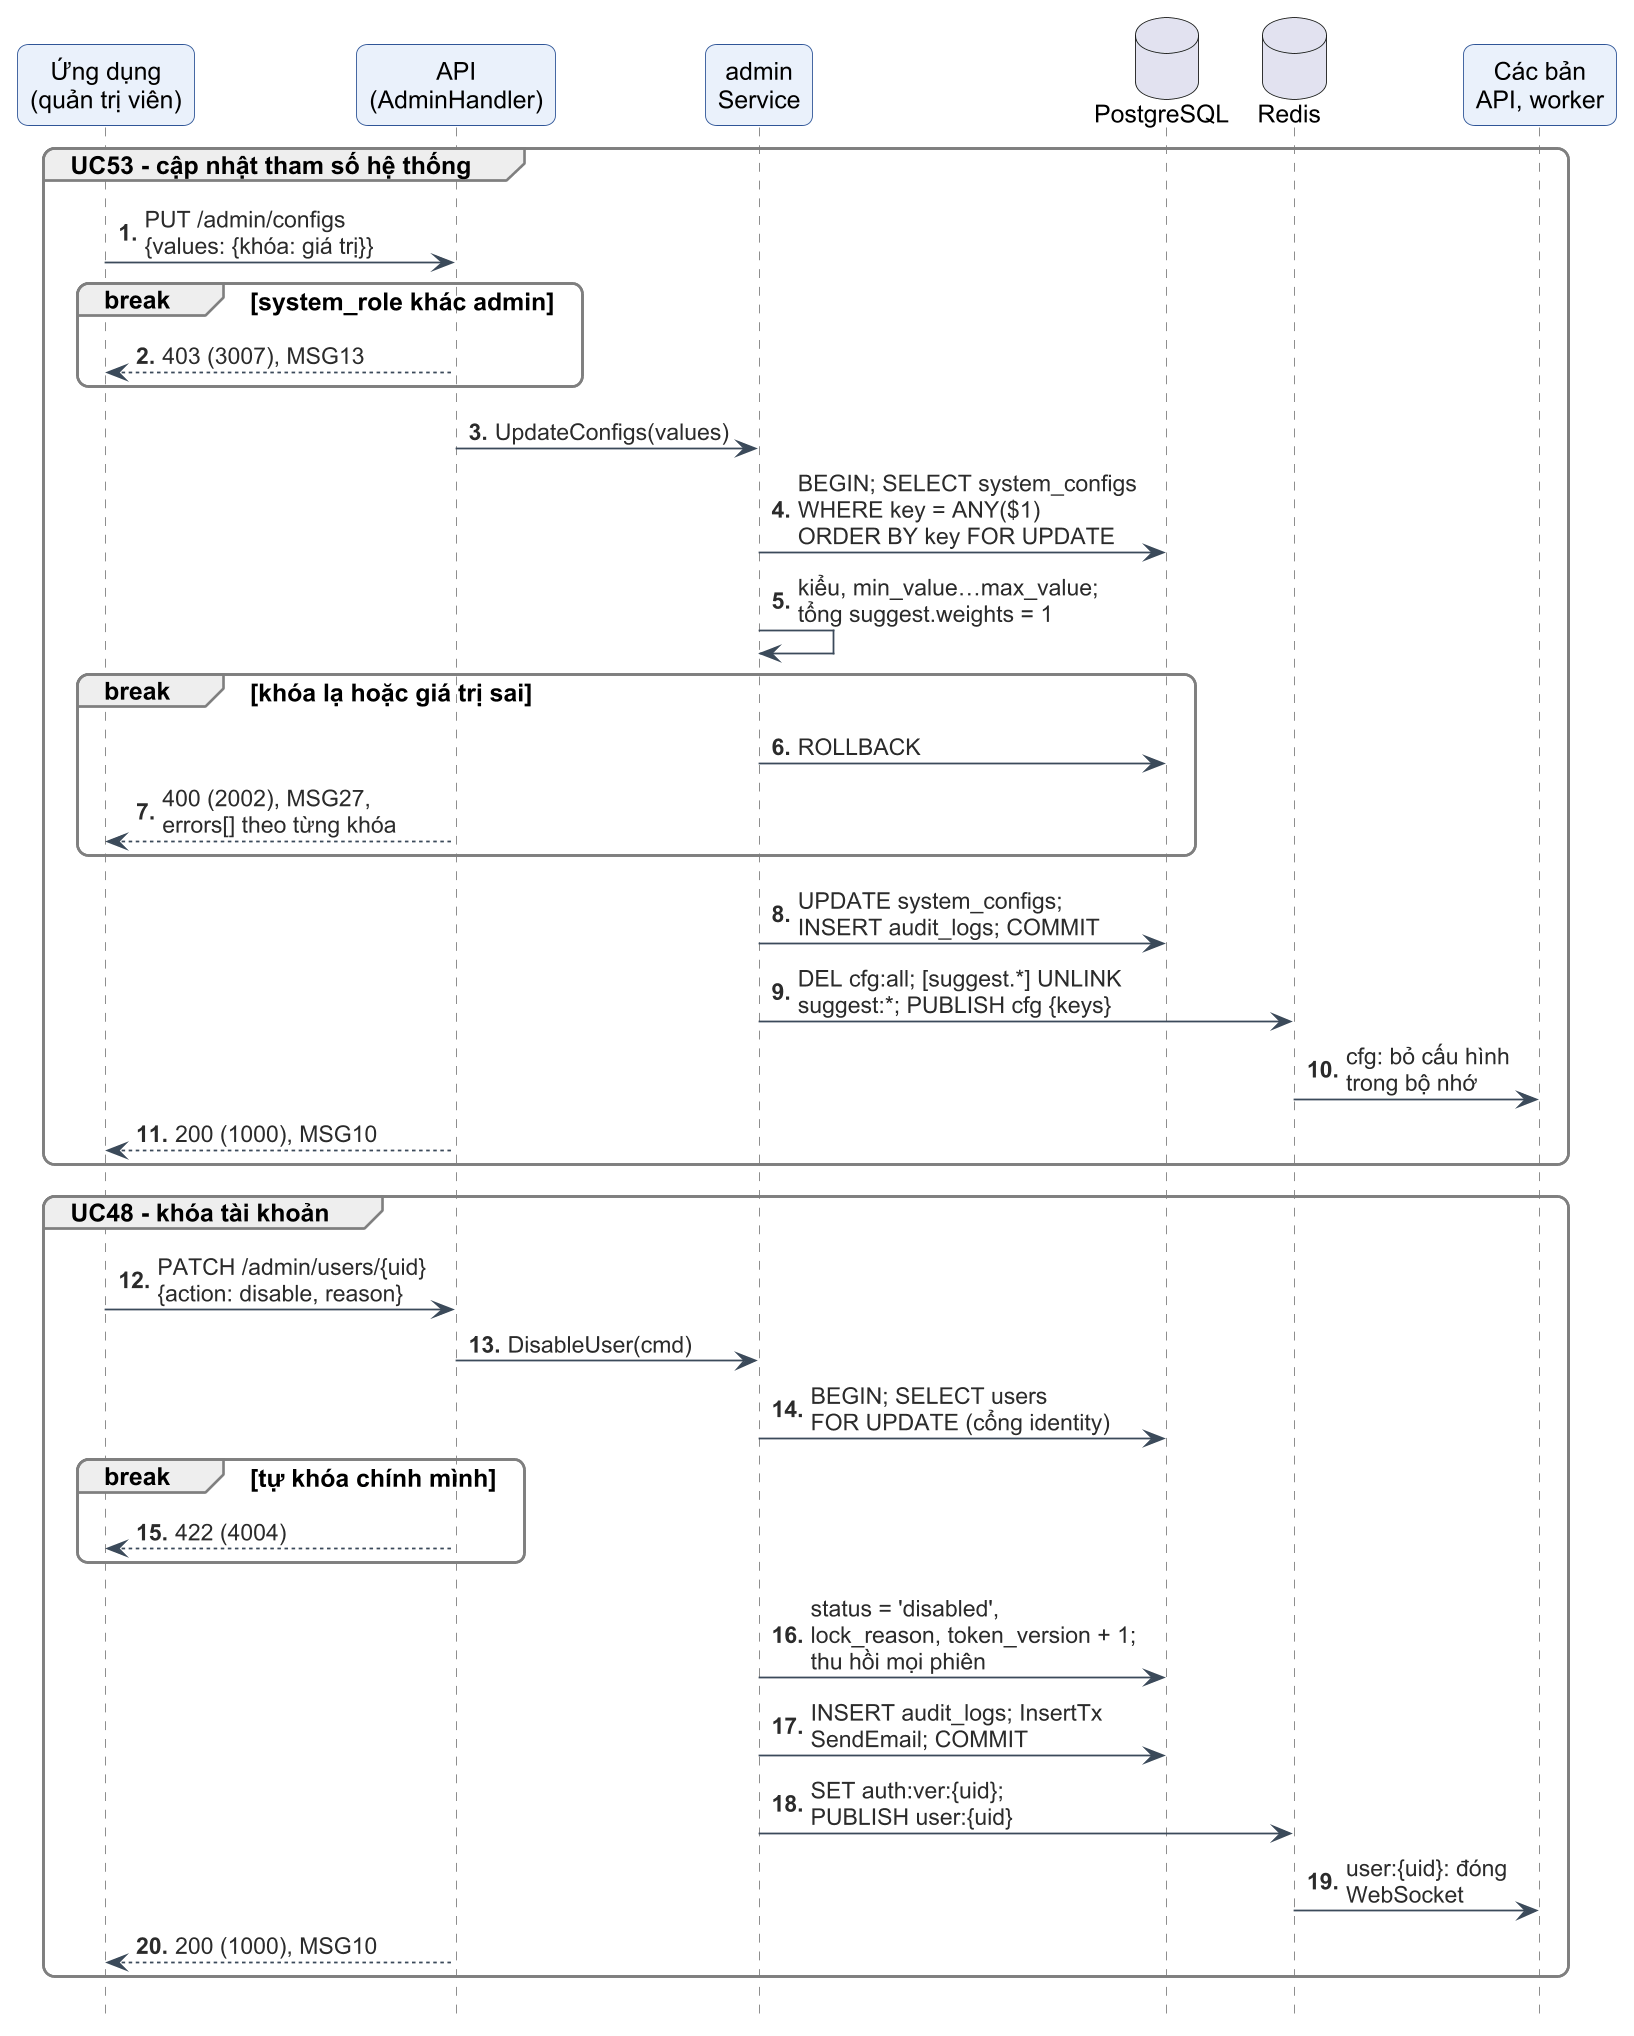

The diagram above was rendered by PlantUML. Its source (embedded in the PNG):
@startuml c3-38-seq-quan-tri-cau-hinh
!include _style-c3.iuml
autonumber "<b>0."
hide footbox

participant "Ứng dụng\n(quản trị viên)" as APP
participant "API\n(AdminHandler)" as API
participant "admin\nService" as SVC
database "PostgreSQL" as PG
database "Redis" as RD
participant "Các bản\nAPI, worker" as OTH

group UC53 - cập nhật tham số hệ thống
  APP -> API : PUT /admin/configs\n{values: {khóa: giá trị}}
  break system_role khác admin
    API --> APP : 403 (3007), MSG13
  end
  API -> SVC : UpdateConfigs(values)
  SVC -> PG : BEGIN; SELECT system_configs\nWHERE key = ANY($1)\nORDER BY key FOR UPDATE
  SVC -> SVC : kiểu, min_value…max_value;\ntổng suggest.weights = 1
  break khóa lạ hoặc giá trị sai
    SVC -> PG : ROLLBACK
    API --> APP : 400 (2002), MSG27,\nerrors[] theo từng khóa
  end
  SVC -> PG : UPDATE system_configs;\nINSERT audit_logs; COMMIT
  SVC -> RD : DEL cfg:all; [suggest.*] UNLINK\nsuggest:*; PUBLISH cfg {keys}
  RD -> OTH : cfg: bỏ cấu hình\ntrong bộ nhớ
  API --> APP : 200 (1000), MSG10
end

group UC48 - khóa tài khoản
  APP -> API : PATCH /admin/users/{uid}\n{action: disable, reason}
  API -> SVC : DisableUser(cmd)
  SVC -> PG : BEGIN; SELECT users\nFOR UPDATE (cổng identity)
  break tự khóa chính mình
    API --> APP : 422 (4004)
  end
  SVC -> PG : status = 'disabled',\nlock_reason, token_version + 1;\nthu hồi mọi phiên
  SVC -> PG : INSERT audit_logs; InsertTx\nSendEmail; COMMIT
  SVC -> RD : SET auth:ver:{uid};\nPUBLISH user:{uid}
  RD -> OTH : user:{uid}: đóng\nWebSocket
  API --> APP : 200 (1000), MSG10
end
@enduml